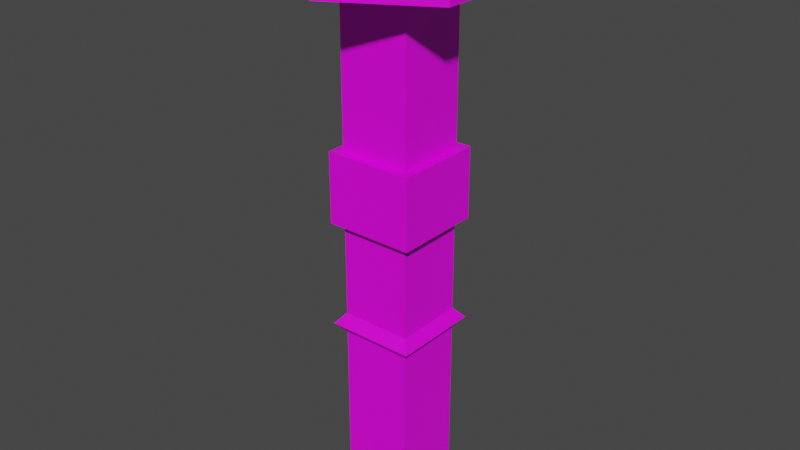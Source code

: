 # Source: Platform_1.blend  (saved by Blender 3.1.7; exported with 4.5.12 LTS)
import bpy
from mathutils import Matrix  # noqa: F401  (used for matrix-valued properties, if any)

bpy.ops.wm.read_factory_settings(use_empty=True)
scene = bpy.context.scene
scene.name = 'Scene'

# ---- collections
col_collection = bpy.data.collections.new('Collection'); scene.collection.children.link(col_collection)

# ---- images (referenced by path relative to the original .blend; pixels are not part of the script)
import os
ASSET_DIR = os.environ.get("B2B_ASSET_DIR", "")  # directory of the original .blend (textures are referenced by path, not embedded)
HERE = os.path.dirname(os.path.abspath(__file__))  # packed textures are extracted next to this script under _unpacked/

def load_image(name, relpath, width, height, colorspace="sRGB"):
    """Load a texture the original file referenced (path relative to the .blend, or extracted next to this script)."""
    p = next((c for c in (os.path.join(HERE, relpath), os.path.join(ASSET_DIR, relpath)) if relpath and os.path.exists(c)), "")
    if p:
        img = bpy.data.images.load(p, check_existing=True)
        img.name = name
    else:  # same state as the original file: an image datablock whose file is absent (Cycles renders it pink)
        img = bpy.data.images.new(name, width, height)
        img.source = "FILE"
        img.filepath = "//" + (relpath or name)
    img.colorspace_settings.name = colorspace
    return img
img_platform_1_png = load_image('Platform_1.png', 'Platform_1.png', 1024, 1024, 'sRGB')

# ---- materials (node trees are filled in below, after node groups)
mat_material = bpy.data.materials.new('Material')
mat_material.alpha_threshold = 0.0
mat_material.use_transparent_shadow = False
mat_material.line_color = (0.0, 0.0, 0.0, 1.0)

# ---- material node trees
mat_material.use_nodes = True; mat_material.node_tree.nodes.clear()
_N = mat_material.node_tree.nodes; _L = mat_material.node_tree.links
n0 = _N.new('ShaderNodeOutputMaterial'); n0.name = 'Material Output'; n0.location = (300, 300)
n1 = _N.new('ShaderNodeBsdfPrincipled'); n1.name = 'Principled BSDF'; n1.location = (10, 300)
n1.distribution = 'GGX'
n1.subsurface_method = 'RANDOM_WALK_SKIN'
n1.inputs[2].default_value = 0.4
n1.inputs[3].default_value = 1.45
n1.inputs[27].default_value = (0.0, 0.0, 0.0, 1.0)
n1.inputs[28].default_value = 1.0
n2 = _N.new('ShaderNodeTexImage'); n2.name = 'Image Texture'; n2.location = (-482, 197)
n2.image = img_platform_1_png
_L.new(n1.outputs[0], n0.inputs[0])
_L.new(n2.outputs[0], n1.inputs[0])
n0.is_active_output = True

# ---- world
world_world = bpy.data.worlds.new('World'); scene.world = world_world
world_world.use_nodes = True; world_world.node_tree.nodes.clear()
_N = world_world.node_tree.nodes; _L = world_world.node_tree.links
n0 = _N.new('ShaderNodeOutputWorld'); n0.name = 'World Output'; n0.location = (300, 300)
n1 = _N.new('ShaderNodeBackground'); n1.name = 'Background'; n1.location = (10, 300)
n1.inputs[0].default_value = (0.05088, 0.05088, 0.05088, 1.0)
_L.new(n1.outputs[0], n0.inputs[0])
n0.is_active_output = True
world_world.color = (0.05088, 0.05088, 0.05088)
world_world.use_sun_shadow = False
world_world.sun_shadow_jitter_overblur = 0.0

# ---- meshes
me_cube = bpy.data.meshes.new('Cube')
me_cube.from_pydata([(-0.5, -0.5, -0.5), (-0.5, -0.5, 0.5), (-0.5, 0.5, -0.5), (-0.5, 0.5, 0.5), (0.5, -0.5, -0.5), (0.5, -0.5, 0.5), (0.5, 0.5, -0.5), (0.5, 0.5, 0.5), (-0.5, -0.5, 3.5), (-0.5, 0.5, 3.5), (0.5, 0.5, 3.5), (0.5, -0.5, 3.5), (-0.625, -0.625, 2.0), (-0.625, 0.625, 2.0), (0.625, -0.625, 2.0), (0.625, 0.625, 2.0), (-0.5, 0.5, 1.85), (0.5, 0.5, 1.85), (-0.5, -0.5, 1.85), (0.5, -0.5, 1.85), (-0.5, -0.5, 2.15), (0.5, -0.5, 2.15), (-0.5, 0.5, 2.15), (0.5, 0.5, 2.15), (-0.5, -0.5, 4.5), (-0.5, 0.5, 4.5), (0.5, 0.5, 4.5), (0.5, -0.5, 4.5), (-0.625, -0.625, 3.5), (-0.625, 0.625, 3.5), (0.625, 0.625, 3.5), (0.625, -0.625, 3.5), (-0.625, -0.625, 4.5), (-0.625, 0.625, 4.5), (0.625, 0.625, 4.5), (0.625, -0.625, 4.5), (-0.5, -0.5, 6.5), (-0.5, 0.5, 6.5), (0.5, 0.5, 6.5), (0.5, -0.5, 6.5), (0.0, 1.5, 6.698), (0.0, 1.5, 7.369), (1.299, 0.75, 6.698), (1.299, 0.75, 7.369), (1.299, -0.75, 6.698), (1.299, -0.75, 7.369), (-1.311e-07, -1.5, 6.698), (-1.311e-07, -1.5, 7.369), (-1.299, -0.75, 6.698), (-1.299, -0.75, 7.369), (-1.299, 0.75, 6.698), (-1.299, 0.75, 7.369), (0.0, -0.5, -0.5), (0.0, -0.5, 0.5), (0.0, -0.5, 3.5), (0.0, -0.625, 2.0), (0.0, -0.5, 1.85), (0.0, -0.5, 2.15), (0.0, -0.5, 4.5), (0.0, -0.625, 3.5), (0.0, -0.625, 4.5), (0.0, -0.5, 6.5), (0.0, 0.5, -0.5), (0.0, 0.5, 0.5), (0.0, 0.5, 3.5), (0.0, 0.625, 2.0), (0.0, 0.5, 1.85), (0.0, 0.5, 2.15), (0.0, 0.5, 4.5), (0.0, 0.625, 3.5), (0.0, 0.625, 4.5), (0.0, 0.5, 6.5)], [], [(0, 1, 3, 2), (62, 63, 7, 6), (6, 7, 5, 4), (52, 53, 1, 0), (22, 20, 8, 9), (24, 25, 33, 32), (57, 21, 11, 54), (67, 22, 9, 64), (21, 23, 10, 11), (19, 17, 15, 14), (66, 16, 13, 65), (56, 19, 14, 55), (16, 18, 12, 13), (3, 1, 18, 16), (53, 5, 19, 56), (63, 3, 16, 66), (5, 7, 17, 19), (14, 15, 23, 21), (65, 13, 22, 67), (55, 14, 21, 57), (13, 12, 20, 22), (27, 26, 38, 39), (64, 9, 29, 69), (26, 27, 35, 34), (54, 11, 31, 59), (59, 31, 35, 60), (69, 29, 33, 70), (31, 30, 34, 35), (29, 28, 32, 33), (58, 24, 32, 60), (11, 10, 30, 31), (68, 26, 34, 70), (9, 8, 28, 29), (25, 24, 36, 37), (58, 27, 39, 61), (68, 25, 37, 71), (40, 41, 43, 42), (42, 43, 45, 44), (44, 45, 47, 46), (46, 47, 49, 48), (43, 41, 51, 49, 47, 45), (48, 50, 37, 36), (48, 49, 51, 50), (50, 51, 41, 40), (42, 44, 39, 38), (24, 58, 61, 36), (27, 58, 60, 35), (28, 59, 60, 32), (8, 54, 59, 28), (12, 55, 57, 20), (1, 53, 56, 18), (18, 56, 55, 12), (20, 57, 54, 8), (4, 5, 53, 52), (26, 68, 71, 38), (25, 68, 70, 33), (30, 69, 70, 34), (10, 64, 69, 30), (15, 65, 67, 23), (7, 63, 66, 17), (17, 66, 65, 15), (23, 67, 64, 10), (2, 3, 63, 62), (71, 37, 50, 40), (38, 71, 40, 42), (61, 39, 44, 46), (46, 48, 36, 61)])
_uv = me_cube.uv_layers.new(name='UVMap')
_uv.uv.foreach_set('vector', [0.459, 0.6367, 0.459, 0.6367, 0.459, 0.6367, 0.459, 0.6367, 0.459, 0.6367, 0.459, 0.6367, 0.459, 0.6367, 0.459, 0.6367, 0.459, 0.6367, 0.459, 0.6367, 0.459, 0.6367, 0.459, 0.6367, 0.459, 0.6367, 0.459, 0.6367, 0.459, 0.6367, 0.459, 0.6367, 0.459, 0.6367, 0.459, 0.6367, 0.459, 0.6367, 0.459, 0.6367, 0.459, 0.6367, 0.459, 0.6367, 0.459, 0.6367, 0.459, 0.6367, 0.459, 0.6367, 0.459, 0.6367, 0.459, 0.6367, 0.459, 0.6367, 0.459, 0.6367, 0.459, 0.6367, 0.459, 0.6367, 0.459, 0.6367, 0.459, 0.6367, 0.459, 0.6367, 0.459, 0.6367, 0.459, 0.6367, 0.459, 0.6367, 0.459, 0.6367, 0.459, 0.6367, 0.459, 0.6367, 0.459, 0.6367, 0.459, 0.6367, 0.459, 0.6367, 0.459, 0.6367, 0.459, 0.6367, 0.459, 0.6367, 0.459, 0.6367, 0.459, 0.6367, 0.459, 0.6367, 0.459, 0.6367, 0.459, 0.6367, 0.459, 0.6367, 0.459, 0.6367, 0.459, 0.6367, 0.459, 0.6367, 0.459, 0.6367, 0.459, 0.6367, 0.459, 0.6367, 0.459, 0.6367, 0.459, 0.6367, 0.459, 0.6367, 0.459, 0.6367, 0.459, 0.6367, 0.459, 0.6367, 0.459, 0.6367, 0.459, 0.6367, 0.459, 0.6367, 0.459, 0.6367, 0.459, 0.6367, 0.459, 0.6367, 0.459, 0.6367, 0.459, 0.6367, 0.459, 0.6367, 0.459, 0.6367, 0.459, 0.6367, 0.459, 0.6367, 0.459, 0.6367, 0.459, 0.6367, 0.459, 0.6367, 0.459, 0.6367, 0.459, 0.6367, 0.459, 0.6367, 0.459, 0.6367, 0.459, 0.6367, 0.459, 0.6367, 0.459, 0.6367, 0.459, 0.6367, 0.459, 0.6367, 0.459, 0.6367, 0.459, 0.6367, 0.459, 0.6367, 0.459, 0.6367, 0.459, 0.6367, 0.459, 0.6367, 0.459, 0.6367, 0.459, 0.6367, 0.459, 0.6367, 0.459, 0.6367, 0.459, 0.6367, 0.459, 0.6367, 0.459, 0.6367, 0.459, 0.6367, 0.459, 0.6367, 0.459, 0.6367, 0.459, 0.6367, 0.459, 0.6367, 0.459, 0.6367, 0.459, 0.6367, 0.459, 0.6367, 0.459, 0.6367, 0.459, 0.6367, 0.459, 0.6367, 0.459, 0.6367, 0.459, 0.6367, 0.459, 0.6367, 0.459, 0.6367, 0.459, 0.6367, 0.459, 0.6367, 0.459, 0.6367, 0.459, 0.6367, 0.459, 0.6367, 0.459, 0.6367, 0.459, 0.6367, 0.459, 0.6367, 0.459, 0.6367, 0.459, 0.6367, 0.459, 0.6367, 0.459, 0.6367, 0.459, 0.6367, 0.459, 0.6367, 0.459, 0.6367, 0.459, 0.6367, 0.459, 0.6367, 0.459, 0.6367, 0.459, 0.6367, 0.459, 0.6367, 0.459, 0.6367, 0.459, 0.6367, 0.459, 0.6367, 0.459, 0.6367, 0.459, 0.6367, 0.459, 0.6367, 0.459, 0.6367, 0.459, 0.6367, 0.7045, 0.4537, 0.9111, 0.4527, 0.9106, 0.9269, 0.702, 0.9269, 0.9106, 0.9269, 0.702, 0.9269, 0.7045, 0.4537, 0.9111, 0.4527, 0.9106, 0.9269, 0.702, 0.9269, 0.7045, 0.4537, 0.9111, 0.4527, 0.9106, 0.9269, 0.702, 0.9269, 0.7045, 0.4537, 0.9111, 0.4527, 0.5919, 0.8227, 0.3388, 0.957, 0.08609, 0.8215, 0.08532, 0.5546, 0.3388, 0.4199, 0.5911, 0.5538, 0.3273, 0.6416, 0.3273, 0.6416, 0.3273, 0.6416, 0.3273, 0.6416, 0.9082, 0.9258, 0.7051, 0.9258, 0.7051, 0.4537, 0.9082, 0.4537, 0.7034, 0.4534, 0.9114, 0.4534, 0.9114, 0.928, 0.7024, 0.9275, 0.3273, 0.6416, 0.3273, 0.6416, 0.3273, 0.6416, 0.3273, 0.6416, 0.459, 0.6367, 0.459, 0.6367, 0.459, 0.6367, 0.459, 0.6367, 0.459, 0.6367, 0.459, 0.6367, 0.459, 0.6367, 0.459, 0.6367, 0.459, 0.6367, 0.459, 0.6367, 0.459, 0.6367, 0.459, 0.6367, 0.459, 0.6367, 0.459, 0.6367, 0.459, 0.6367, 0.459, 0.6367, 0.459, 0.6367, 0.459, 0.6367, 0.459, 0.6367, 0.459, 0.6367, 0.459, 0.6367, 0.459, 0.6367, 0.459, 0.6367, 0.459, 0.6367, 0.459, 0.6367, 0.459, 0.6367, 0.459, 0.6367, 0.459, 0.6367, 0.459, 0.6367, 0.459, 0.6367, 0.459, 0.6367, 0.459, 0.6367, 0.459, 0.6367, 0.459, 0.6367, 0.459, 0.6367, 0.459, 0.6367, 0.459, 0.6367, 0.459, 0.6367, 0.459, 0.6367, 0.459, 0.6367, 0.459, 0.6367, 0.459, 0.6367, 0.459, 0.6367, 0.459, 0.6367, 0.459, 0.6367, 0.459, 0.6367, 0.459, 0.6367, 0.459, 0.6367, 0.459, 0.6367, 0.459, 0.6367, 0.459, 0.6367, 0.459, 0.6367, 0.459, 0.6367, 0.459, 0.6367, 0.459, 0.6367, 0.459, 0.6367, 0.459, 0.6367, 0.459, 0.6367, 0.459, 0.6367, 0.459, 0.6367, 0.459, 0.6367, 0.459, 0.6367, 0.459, 0.6367, 0.459, 0.6367, 0.459, 0.6367, 0.459, 0.6367, 0.459, 0.6367, 0.459, 0.6367, 0.459, 0.6367, 0.459, 0.6367, 0.459, 0.6367, 0.459, 0.6367, 0.3273, 0.6416, 0.3273, 0.6416, 0.3273, 0.6416, 0.3273, 0.6416, 0.3273, 0.6416, 0.3273, 0.6416, 0.3273, 0.6416, 0.3273, 0.6416, 0.3273, 0.6416, 0.3273, 0.6416, 0.3273, 0.6416, 0.3273, 0.6416, 0.3273, 0.6416, 0.3273, 0.6416, 0.3273, 0.6416, 0.3273, 0.6416])
me_cube.materials.append(mat_material)
me_cube.use_remesh_preserve_volume = False
me_cube.use_remesh_preserve_attributes = False
me_cube.use_mirror_vertex_groups = False
me_cube.update()

# ---- objects
ob_platform_1 = bpy.data.objects.new('Platform_1', me_cube)

# ---- transforms, parenting, visibility, modifiers, constraints
ob_platform_1.location = (0.0, 0.0, 0.0)
ob_platform_1.lock_rotations_4d = False
ob_platform_1.empty_display_type = 'ARROWS'
ob_platform_1.lineart.crease_threshold = 0.0

# ---- collection membership
col_collection.objects.link(ob_platform_1)

# ---- scene / render settings (as saved in the file)
scene.frame_start = 1; scene.frame_end = 250; scene.frame_set(1)
scene.render.engine = 'BLENDER_EEVEE_NEXT'
scene.cycles.sampling_pattern = 'TABULATED_SOBOL'
scene.cycles.use_light_tree = False
scene.view_settings.view_transform = 'Filmic'
bpy.context.view_layer.update()

# ---- added for rendering (the .blend has no active camera and no usable light): camera, sun
cam_auto = bpy.data.cameras.new('AutoCamera')
cam_auto.lens = 50.0
cam_auto.sensor_width = 36.0
cam_auto.clip_end = 1000.0
ob_auto_camera = bpy.data.objects.new('AutoCamera', cam_auto)
scene.collection.objects.link(ob_auto_camera)
ob_auto_camera.location = (8.15388, -9.78465, 9.95745)
ob_auto_camera.rotation_euler = (1.09748, -7.21219e-08, 0.694738)
scene.camera = ob_auto_camera
light_auto_sun = bpy.data.lights.new('AutoSun', 'SUN')
light_auto_sun.energy = 3.0
light_auto_sun.angle = 0.0523599
ob_auto_sun = bpy.data.objects.new('AutoSun', light_auto_sun)
scene.collection.objects.link(ob_auto_sun)
ob_auto_sun.rotation_euler = (0.872665, 0.174533, 0.523599)
bpy.context.view_layer.update()
